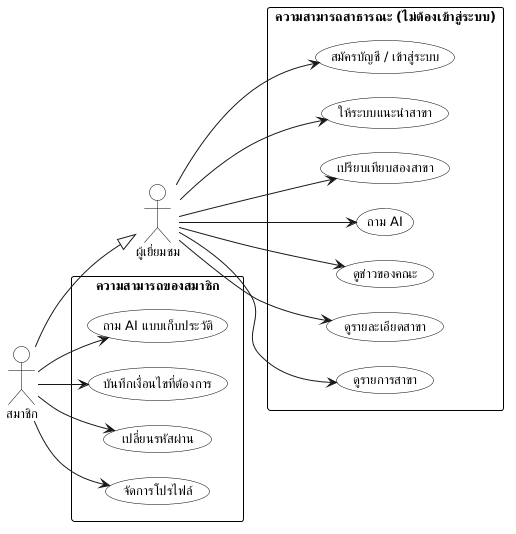

The diagram above was rendered by PlantUML. Its source (embedded in the PNG):
@startuml use-case
' กรณีใช้งาน (ก) ผู้ใช้ทั่วไปและสมาชิก
' ข้อมูลสิทธิ์ตรวจจาก backend/app/api/deps.py และจำนวนบัญชีจากฐาน production 25 ต.ค. 2569
' ส่วนของผู้ดูแลอยู่ในภาพ use-case-admin
' คำอธิบายใต้ภาพอยู่ในหัวข้อ 3.4 ของ SCI_ADVISOR_DIAGRAMS.md

skinparam monochrome true
skinparam backgroundColor white
skinparam ranksep 50
skinparam nodesep 25
skinparam shadowing false
skinparam defaultFontSize 13
skinparam rectangle {
  BackgroundColor white
  BorderColor black
}
skinparam usecase {
  BackgroundColor white
  BorderColor black
}
skinparam actor {
  BackgroundColor white
  BorderColor black
}

left to right direction

actor "ผู้เยี่ยมชม" as guest
actor "สมาชิก" as user

rectangle "ความสามารถสาธารณะ (ไม่ต้องเข้าสู่ระบบ)" {
  usecase "ดูรายการสาขา" as UC1
  usecase "ดูรายละเอียดสาขา" as UC2
  usecase "ดูข่าวของคณะ" as UC3
  usecase "ถาม AI" as UC4
  usecase "เปรียบเทียบสองสาขา" as UC5
  usecase "ให้ระบบแนะนำสาขา" as UC6
  usecase "สมัครบัญชี / เข้าสู่ระบบ" as UC7
}

rectangle "ความสามารถของสมาชิก" {
  usecase "จัดการโปรไฟล์" as UC8
  usecase "เปลี่ยนรหัสผ่าน" as UC9
  usecase "บันทึกเงื่อนไขที่ต้องการ" as UC10
  usecase "ถาม AI แบบเก็บประวัติ" as UC11
}

guest --> UC1
guest --> UC2
guest --> UC3
guest --> UC4
guest --> UC5
guest --> UC6
guest --> UC7

user --> UC8
user --> UC9
user --> UC10
user --> UC11

user --|> guest

@enduml